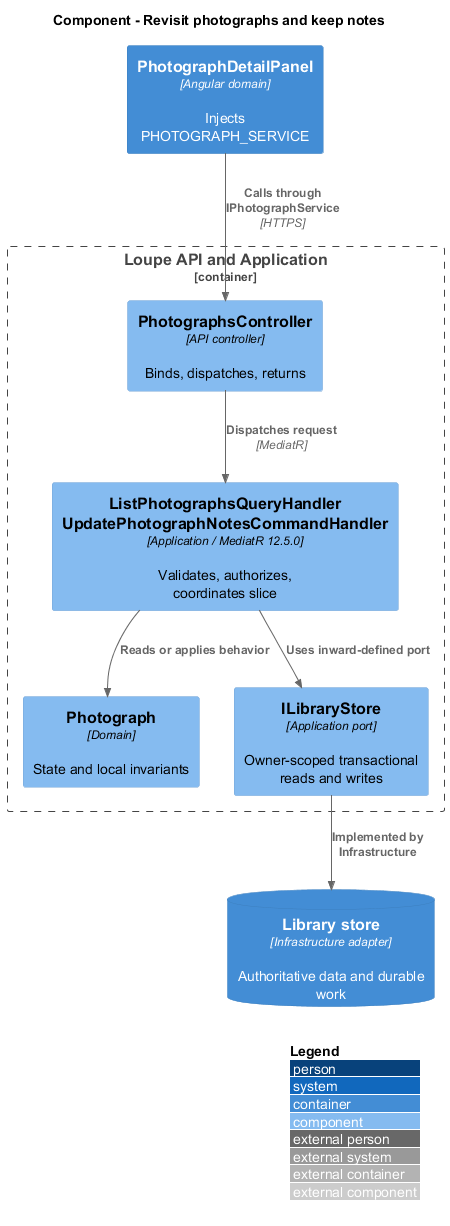

The diagram above was rendered by PlantUML. Its source (embedded in the PNG):
@startuml
!include <C4/C4_Component>
LAYOUT_WITH_LEGEND()
title Component - Revisit photographs and keep notes
Container(spa, "PhotographDetailPanel", "Angular domain", "Injects PHOTOGRAPH_SERVICE")
Container_Boundary(api, "Loupe API and Application") {
Component(ctrl, "PhotographsController", "API controller", "Binds, dispatches, returns")
Component(handler, "ListPhotographsQueryHandler\nUpdatePhotographNotesCommandHandler", "Application / MediatR 12.5.0", "Validates, authorizes, coordinates slice")
Component(entity, "Photograph", "Domain", "State and local invariants")
Component(store, "ILibraryStore", "Application port", "Owner-scoped transactional reads and writes")
}
ContainerDb(db, "Library store", "Infrastructure adapter", "Authoritative data and durable work")
Rel(spa, ctrl, "Calls through IPhotographService", "HTTPS")
Rel(ctrl, handler, "Dispatches request", "MediatR")
Rel(handler, entity, "Reads or applies behavior")
Rel(handler, store, "Uses inward-defined port")
Rel(store, db, "Implemented by Infrastructure")
@enduml